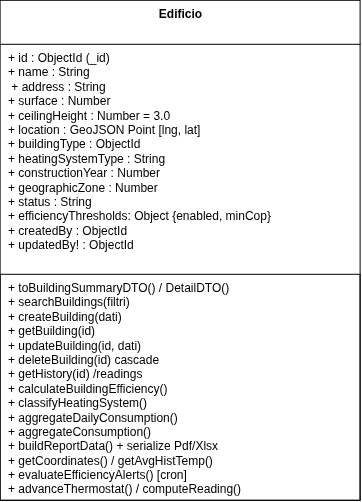

The diagram above was exported from draw.io. Its source (the exported page's mxGraphModel, read from the mxfile embedded in the PNG):
<mxGraphModel dx="1178" dy="661" grid="1" gridSize="10" guides="1" tooltips="1" connect="1" arrows="1" fold="1" page="1" pageScale="1" pageWidth="827" pageHeight="1169" math="0" shadow="0">
  <root>
    <mxCell id="0" />
    <mxCell id="1" parent="0" />
    <mxCell id="WGE-box" parent="1" style="swimlane;childLayout=stackLayout;horizontal=1;startSize=44;horizontalStack=0;fontSize=12;resizeParent=0;resizeLast=1;align=center;html=1;strokeColor=default;verticalAlign=top;fontFamily=Helvetica;fontColor=default;fontStyle=1;fillColor=default;" value="Edificio" vertex="1">
      <mxGeometry height="500" width="360" x="234" y="60" as="geometry" />
    </mxCell>
    <mxCell id="WGE-attr" parent="WGE-box" style="align=left;strokeColor=none;fillColor=none;spacingLeft=6;spacingRight=6;fontSize=12;verticalAlign=top;resizable=0;rotatable=0;html=1;whiteSpace=wrap;" value="+ id : ObjectId (_id)&lt;br&gt;+ name : String&lt;div&gt;&amp;nbsp;+ address : String&lt;br&gt;+ surface : Number&amp;nbsp;&lt;/div&gt;&lt;div&gt;+ ceilingHeight : Number = 3.0&lt;br&gt;+ location : GeoJSON Point [lng, lat]&lt;br&gt;+ buildingType : ObjectId&lt;br&gt;+ heatingSystemType : String&lt;br&gt;+ constructionYear : Number&lt;/div&gt;&lt;div&gt;+ geographicZone : Number&lt;br&gt;+ status : String&lt;br&gt;+ efficiencyThresholds: Object {enabled, minCop}&lt;br&gt;+ createdBy : ObjectId&lt;/div&gt;&lt;div&gt;+ updatedBy! : ObjectId&lt;/div&gt;" vertex="1">
      <mxGeometry height="230" width="360" y="44" as="geometry" />
    </mxCell>
    <mxCell id="WGE-meth" parent="WGE-box" style="align=left;strokeColor=default;fillColor=none;spacingLeft=6;spacingRight=6;fontSize=12;verticalAlign=top;resizable=0;rotatable=0;html=1;whiteSpace=wrap;" value="+ toBuildingSummaryDTO() / DetailDTO()&lt;br&gt;+ searchBuildings(filtri)&lt;br&gt;+ createBuilding(dati)&lt;br&gt;+ getBuilding(id)&lt;br&gt;+ updateBuilding(id, dati)&lt;br&gt;+ deleteBuilding(id) cascade&lt;br&gt;+ getHistory(id) /readings&lt;br&gt;+ calculateBuildingEfficiency()&lt;br&gt;+ classifyHeatingSystem()&lt;br&gt;+ aggregateDailyConsumption()&lt;br&gt;+ aggregateConsumption()&lt;br&gt;+ buildReportData() + serialize Pdf/Xlsx&lt;br&gt;+ getCoordinates() / getAvgHistTemp()&lt;br&gt;+ evaluateEfficiencyAlerts() [cron]&lt;br&gt;+ advanceThermostat() / computeReading()" vertex="1">
      <mxGeometry height="226" width="360" y="274" as="geometry" />
    </mxCell>
  </root>
</mxGraphModel>